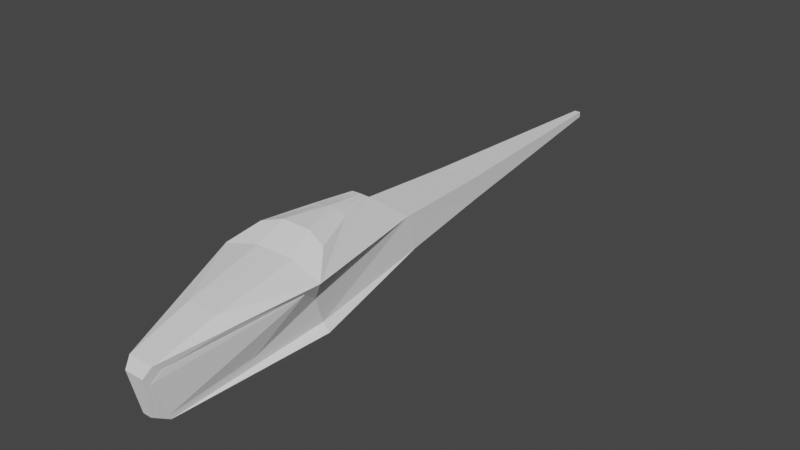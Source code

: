 # Source: Ornithopter.blend  (saved by Blender 2.93.21; exported with 4.5.12 LTS)
import bpy
from mathutils import Matrix  # noqa: F401  (used for matrix-valued properties, if any)

bpy.ops.wm.read_factory_settings(use_empty=True)
scene = bpy.context.scene
scene.name = 'Scene'

# ---- collections
col_exterior = bpy.data.collections.new('Exterior'); scene.collection.children.link(col_exterior)

# ---- world
world_world = bpy.data.worlds.new('World'); scene.world = world_world
world_world.use_nodes = True; world_world.node_tree.nodes.clear()
_N = world_world.node_tree.nodes; _L = world_world.node_tree.links
n0 = _N.new('ShaderNodeOutputWorld'); n0.name = 'World Output'; n0.location = (300, 300)
n1 = _N.new('ShaderNodeBackground'); n1.name = 'Background'; n1.location = (10, 300)
n1.inputs[0].default_value = (0.05088, 0.05088, 0.05088, 1.0)
_L.new(n1.outputs[0], n0.inputs[0])
n0.is_active_output = True
world_world.color = (0.05088, 0.05088, 0.05088)
world_world.use_sun_shadow = False
world_world.sun_shadow_jitter_overblur = 0.0

# ---- meshes
me_cube_003 = bpy.data.meshes.new('Cube.003')
me_cube_003.from_pydata([(0.207, 1.985, 0.1343), (0.05869, -2.04, -0.45), (0.5846, -0.7582, 0.4667), (0.207, 1.924, 0.3828), (0.2885, 0.7604, 0.4212), (0.3868, -0.5045, 0.65), (0.0, -2.04, -0.45), (0.0, -2.222, 0.2028), (0.0, -2.225, -0.3319), (0.0, -0.4441, 0.7195), (0.0, 0.4131, 0.7028), (0.0, 0.8809, -0.06822), (0.0, 0.7604, 0.4212), (0.0, 1.985, 0.1343), (0.0, 1.924, 0.3828), (0.0, 4.282, 0.3047), (0.0, 4.28, 0.3649), (0.04894, -2.225, -0.3319), (0.1022, 0.4131, 0.6989), (0.1022, 0.8809, -0.06822), (0.09797, 1.985, 0.1343), (0.03329, 4.28, 0.3649), (0.0, -0.7136, 0.5572), (0.03329, 4.282, 0.3047), (0.14, -2.222, 0.2028), (0.4457, -0.5272, -0.1899), (0.2974, 0.855, 0.0371), (0.2003, -0.002252, 0.6993), (0.0, -0.002252, 0.74), (0.0, -0.5272, -0.45), (0.2285, -0.5272, -0.45), (0.0, -1.56, 0.38), (0.4202, -0.6617, 0.2123), (0.0, -2.303, 0.1056), (0.107, -2.303, 0.1056), (0.376, -0.5272, -0.1037), (0.216, -0.7131, 0.5533), (0.1751, -1.56, 0.38), (0.1001, -0.002252, 0.7196), (0.1609, -0.4441, 0.7195), (0.05109, 0.4131, 0.7008), (0.3434, -1.552, 0.3236), (0.3222, -0.9978, 0.3433), (0.2549, -0.9248, 0.221), (0.2436, -1.243, -0.1646), (0.5027, -0.8747, 0.3805), (0.07157, -2.022, -0.3936), (0.06652, -2.054, -0.391), (0.1071, -2.227, 0.02393), (0.06051, -2.168, -0.3148), (0.1434, -2.131, 0.133), (0.2281, -1.3, -0.1985)], [], [(1, 30, 25), (25, 26, 35), (38, 39, 5, 27), (15, 23, 20, 13), (5, 2, 4, 18, 27), (13, 20, 19, 11), (37, 31, 7, 24), (16, 14, 3, 21), (26, 19, 20, 0), (32, 2, 41, 24, 50, 45), (1, 25, 35), (3, 0, 23, 21), (30, 26, 25), (34, 24, 7, 33), (19, 26, 30), (30, 1, 6, 29), (50, 24, 34, 48), (2, 32, 4), (0, 3, 4, 26), (1, 35, 32, 44, 51, 46, 47), (18, 4, 12, 10, 40), (40, 38, 27, 18), (35, 26, 4, 32), (10, 28, 38, 40), (3, 14, 12, 4), (22, 36, 39, 9), (17, 8, 6, 1), (8, 17, 34, 33), (22, 31, 37, 36), (21, 23, 15, 16), (20, 23, 0), (28, 9, 39, 38), (29, 11, 19, 30), (5, 39, 36, 2), (37, 41, 2, 36), (37, 24, 41), (17, 1, 47, 49), (44, 43, 32), (42, 43, 50), (32, 43, 42, 45), (42, 50, 45), (17, 49, 48, 34), (49, 48, 50, 43, 44, 51, 46, 47)])
_uv = me_cube_003.uv_layers.new(name='UVMap')
_uv.uv.foreach_set('vector', [0.3141, 0.5, 0.3318, 0.5, 0.4288, 0.5, 0.4288, 0.5, 0.4288, 0.5, 0.4569, 0.5, 0.3323, 0.25, 0.3421, 0.25, 0.6842, 0.5, 0.6646, 0.5, 0.0, 0.0, 0.375, 0.4031, 0.2781, 0.5, 0.0, 0.0, 0.6842, 0.5, 0.6379, 0.5, 0.6646, 0.5, 0.7219, 0.5, 0.6646, 0.5, 0.0, 0.0, 0.2781, 0.5, 0.2781, 0.5, 0.0, 0.0, 0.2821, 0.2166, 0.0, 0.0, 0.75, 0.5, 0.7132, 0.523, 0.0, 0.0, 0.0, 0.0, 0.6646, 0.5, 0.625, 0.4031, 0.4288, 0.5, 0.2781, 0.5, 0.2781, 0.5, 0.3354, 0.5, 0.5382, 0.5, 0.6379, 0.5, 0.6788, 0.5125, 0.7132, 0.523, 0.6634, 0.5196, 0.6212, 0.5022, 0.3141, 0.5, 0.4288, 0.5, 0.4569, 0.5, 0.6646, 0.5, 0.3354, 0.5, 0.375, 0.4031, 0.625, 0.4031, 0.3318, 0.5, 0.4288, 0.5, 0.4288, 0.5, 0.5703, 0.8678, 0.7132, 0.523, 0.75, 0.5, 0.0, 0.0, 0.2781, 0.5, 0.4288, 0.5, 0.3318, 0.5, 0.3318, 0.5, 0.3141, 0.5, 0.0, 0.0, 0.0, 0.0, 0.0, 0.0, 0.7132, 0.523, 0.5703, 0.8678, 0.0, 0.0, 0.6379, 0.5, 0.5382, 0.5, 0.6646, 0.5, 0.3354, 0.5, 0.6646, 0.5, 0.6646, 0.5, 0.4288, 0.5, 0.3141, 0.5, 0.4569, 0.5, 0.5382, 0.5, 0.437, 0.502, 0.423, 0.5017, 0.3463, 0.5016, 0.35, 0.5021, 0.7219, 0.5, 0.6646, 0.5, 0.0, 0.0, 0.0, 0.0, 0.361, 0.25, 0.361, 0.25, 0.3323, 0.25, 0.6646, 0.5, 0.7219, 0.5, 0.4569, 0.5, 0.0, 0.0, 0.6646, 0.5, 0.5382, 0.5, 0.0, 0.0, 0.0, 0.0, 0.3323, 0.25, 0.361, 0.25, 0.6646, 0.5, 0.0, 0.0, 0.0, 0.0, 0.6646, 0.5, 0.0, 0.0, 0.2568, 0.2002, 0.3421, 0.25, 0.0, 0.0, 0.3346, 0.8909, 0.0, 0.0, 0.0, 0.0, 0.3141, 0.5, 0.0, 0.0, 0.3346, 0.8909, 0.5703, 0.8678, 0.0, 0.0, 0.0, 0.0, 0.0, 0.0, 0.2821, 0.2166, 0.2568, 0.2002, 0.625, 0.4031, 0.375, 0.4031, 0.0, 0.0, 0.0, 0.0, 0.2781, 0.5, 0.375, 0.4031, 0.3354, 0.5, 0.0, 0.0, 0.0, 0.0, 0.3421, 0.25, 0.3323, 0.25, 0.0, 0.0, 0.0, 0.0, 0.2781, 0.5, 0.3318, 0.5, 0.6842, 0.5, 0.3421, 0.25, 0.2568, 0.2002, 0.6379, 0.5, 0.2821, 0.2166, 0.6788, 0.5125, 0.6379, 0.5, 0.2568, 0.2002, 0.2821, 0.2166, 0.7132, 0.523, 0.6788, 0.5125, 0.3346, 0.8909, 0.3141, 0.5, 0.0, 0.0, 0.0, 0.0, 0.0, 0.0, 0.0, 0.0, 0.0, 0.0, 0.0, 0.0, 0.0, 0.0, 0.0, 0.0, 0.0, 0.0, 0.0, 0.0, 0.0, 0.0, 0.0, 0.0, 0.0, 0.0, 0.0, 0.0, 0.0, 0.0, 0.3346, 0.8909, 0.0, 0.0, 0.0, 0.0, 0.5703, 0.8678, 0.0, 0.0, 0.0, 0.0, 0.0, 0.0, 0.0, 0.0, 0.0, 0.0, 0.0, 0.0, 0.0, 0.0, 0.0, 0.0])
me_cube_003.use_remesh_fix_poles = True
me_cube_003.use_remesh_preserve_attributes = False
me_cube_003.update()
me_cube = bpy.data.meshes.new('Cube')
me_cube.from_pydata([(0.02772, 1.291, -0.4344), (0.01891, -1.827, 0.473), (0.02411, -1.711, -0.6934), (0.01355, 1.291, -0.4344), (0.3632, 2.967, 1.535), (0.06731, 3.583, 0.8817), (0.02298, -1.469, 0.831), (-0.1495, 2.435, 1.343), (0.009942, -1.711, -0.6934), (0.004744, -1.827, 0.473), (0.02772, 1.496, -0.3279), (0.0229, -1.229, -0.9862), (0.0229, -1.339, -0.9724), (-0.3417, 2.618, 0.8817), (0.008818, -1.469, 0.831), (0.01355, 1.496, -0.3279), (0.00874, -1.229, -0.9862), (0.00874, -1.339, -0.9724)], [], [(2, 8, 9, 1), (11, 0, 3, 16), (10, 5, 13, 15), (12, 11, 16, 17), (7, 14, 13), (7, 13, 5, 4), (2, 12, 17, 8), (6, 1, 9, 14), (4, 6, 14, 7), (0, 10, 15, 3), (16, 3, 15, 13, 14, 9, 8, 17), (11, 12, 2, 1, 6, 4, 5, 10, 0)])
_uv = me_cube.uv_layers.new(name='UVMap')
_uv.uv.foreach_set('vector', [0.0, 0.0, 0.0, 0.0, 0.0, 0.0, 0.0, 0.0, 0.0, 0.0, 0.0, 0.0, 0.0, 0.0, 0.0, 0.0, 0.0, 0.0, 0.0, 0.0, 0.0, 0.0, 0.0, 0.0, 0.0, 0.0, 0.0, 0.0, 0.0, 0.0, 0.0, 0.0, 0.0, 0.0, 0.0, 0.0, 0.0, 0.0, 0.0, 0.0, 0.0, 0.0, 0.0, 0.0, 0.0, 0.0, 0.0, 0.0, 0.0, 0.0, 0.0, 0.0, 0.0, 0.0, 0.0, 0.0, 0.0, 0.0, 0.0, 0.0, 0.0, 0.0, 0.0, 0.0, 0.0, 0.0, 0.0, 0.0, 0.0, 0.0, 0.0, 0.0, 0.0, 0.0, 0.0, 0.0, 0.0, 0.0, 0.0, 0.0, 0.0, 0.0, 0.0, 0.0, 0.0, 0.0, 0.0, 0.0, 0.0, 0.0, 0.0, 0.0, 0.0, 0.0, 0.0, 0.0, 0.0, 0.0, 0.0, 0.0, 0.0, 0.0, 0.0, 0.0, 0.0, 0.0, 0.0, 0.0, 0.0, 0.0, 0.0, 0.0])
me_cube.use_remesh_fix_poles = True
me_cube.use_remesh_preserve_attributes = False
me_cube.update()

# ---- objects
ob_main_fuselage = bpy.data.objects.new('main_fuselage', me_cube_003)
ob_window_cutter = bpy.data.objects.new('window_cutter', me_cube)

# ---- transforms, parenting, visibility, modifiers, constraints
ob_main_fuselage.location = (0.0, 0.0, 0.0)
_m = ob_main_fuselage.modifiers.new('Mirror', 'MIRROR')
_m.use_clip = True
_m.merge_threshold = 0.0
_m = ob_main_fuselage.modifiers.new('Subdivision', 'SUBSURF')
_m.subdivision_type = 'SIMPLE'
_m.levels = 0
_m.render_levels = 0
ob_window_cutter.location = (0.1761, -1.684, -0.0885)
ob_window_cutter.rotation_euler = (0.04655, 0.169, -0.1685)
ob_window_cutter.scale = (0.296, 0.296, 0.296)

# ---- collection membership
col_exterior.objects.link(ob_main_fuselage)
col_exterior.objects.link(ob_window_cutter)

# ---- scene / render settings (as saved in the file)
scene.frame_start = 1; scene.frame_end = 250; scene.frame_set(0)
scene.render.engine = 'BLENDER_EEVEE_NEXT'
scene.cycles.use_denoising = False
scene.cycles.samples = 128
scene.cycles.sampling_pattern = 'TABULATED_SOBOL'
scene.cycles.use_adaptive_sampling = False
scene.cycles.use_light_tree = False
scene.view_settings.view_transform = 'Filmic'
bpy.context.view_layer.update()

# ---- added for rendering (the .blend has no active camera and no usable light): camera, sun
cam_auto = bpy.data.cameras.new('AutoCamera')
cam_auto.lens = 50.0
cam_auto.sensor_width = 36.0
cam_auto.clip_end = 1000.0
ob_auto_camera = bpy.data.objects.new('AutoCamera', cam_auto)
scene.collection.objects.link(ob_auto_camera)
ob_auto_camera.location = (6.28558, -6.55298, 5.17347)
ob_auto_camera.rotation_euler = (1.09748, -7.21219e-08, 0.694738)
scene.camera = ob_auto_camera
light_auto_sun = bpy.data.lights.new('AutoSun', 'SUN')
light_auto_sun.energy = 3.0
light_auto_sun.angle = 0.0523599
ob_auto_sun = bpy.data.objects.new('AutoSun', light_auto_sun)
scene.collection.objects.link(ob_auto_sun)
ob_auto_sun.rotation_euler = (0.872665, 0.174533, 0.523599)
bpy.context.view_layer.update()
